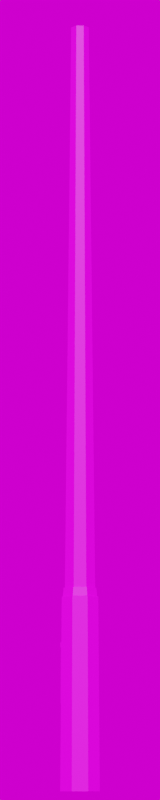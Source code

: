 # Source: Beton_5000.blend  (saved by Blender 3.3.6; exported with 4.5.12 LTS)
import bpy
from mathutils import Matrix  # noqa: F401  (used for matrix-valued properties, if any)

bpy.ops.wm.read_factory_settings(use_empty=True)
scene = bpy.context.scene
scene.name = 'Scene'

# ---- collections
col_collection = bpy.data.collections.new('Collection'); scene.collection.children.link(col_collection)

# ---- images (referenced by path relative to the original .blend; pixels are not part of the script)
import os
ASSET_DIR = os.environ.get("B2B_ASSET_DIR", "")  # directory of the original .blend (textures are referenced by path, not embedded)
HERE = os.path.dirname(os.path.abspath(__file__))  # packed textures are extracted next to this script under _unpacked/

def load_image(name, relpath, width, height, colorspace="sRGB"):
    """Load a texture the original file referenced (path relative to the .blend, or extracted next to this script)."""
    p = next((c for c in (os.path.join(HERE, relpath), os.path.join(ASSET_DIR, relpath)) if relpath and os.path.exists(c)), "")
    if p:
        img = bpy.data.images.load(p, check_existing=True)
        img.name = name
    else:  # same state as the original file: an image datablock whose file is absent (Cycles renders it pink)
        img = bpy.data.images.new(name, width, height)
        img.source = "FILE"
        img.filepath = "//" + (relpath or name)
    img.colorspace_settings.name = colorspace
    return img
img_rsl_abdecklung_jpg = load_image('RSL_Abdecklung.jpg', 'RSL_Abdecklung.jpg', 1024, 1024, 'sRGB')
img_59_concrete_bare_damaged_texture_seamless_jpg_001 = load_image('59_concrete_bare_damaged_texture-seamless.jpg.001', '59_concrete_bare_damaged_texture-seamless.jpg', 1024, 1024, 'sRGB')
img_kloofendal_48d_partly_cloudy_puresky_8k_hdr = load_image('kloofendal_48d_partly_cloudy_puresky_8k.hdr', 'kloofendal_48d_partly_cloudy_puresky_8k.hdr', 1024, 1024, 'Linear Rec.709')

# ---- materials (node trees are filled in below, after node groups)
mat_material_002 = bpy.data.materials.new('Material.002')
mat_material_002.roughness = 0.5
mat_spannbeton = bpy.data.materials.new('Spannbeton')
mat_spannbeton.roughness = 0.5

# ---- material node trees
mat_material_002.use_nodes = True; mat_material_002.node_tree.nodes.clear()
_N = mat_material_002.node_tree.nodes; _L = mat_material_002.node_tree.links
n0 = _N.new('ShaderNodeBsdfPrincipled'); n0.name = 'Principled BSDF'; n0.location = (1200, 0)
n0.distribution = 'GGX'
n0.subsurface_method = 'RANDOM_WALK_SKIN'
n0.inputs[3].default_value = 1.45
n0.inputs[27].default_value = (0.0, 0.0, 0.0, 1.0)
n0.inputs[28].default_value = 1.0
n1 = _N.new('ShaderNodeOutputMaterial'); n1.name = 'Material Output'; n1.location = (1500, 0)
n2 = _N.new('ShaderNodeTexImage'); n2.name = 'Image Texture'; n2.location = (600, 0)
n2.image = img_rsl_abdecklung_jpg
_L.new(n2.outputs[0], n0.inputs[0])
_L.new(n0.outputs[0], n1.inputs[0])
n1.is_active_output = True
mat_spannbeton.use_nodes = True; mat_spannbeton.node_tree.nodes.clear()
_N = mat_spannbeton.node_tree.nodes; _L = mat_spannbeton.node_tree.links
n0 = _N.new('ShaderNodeBsdfPrincipled'); n0.name = 'Principled BSDF'; n0.location = (1200, 0)
n0.distribution = 'GGX'
n0.subsurface_method = 'RANDOM_WALK_SKIN'
n0.inputs[3].default_value = 1.45
n0.inputs[27].default_value = (0.0, 0.0, 0.0, 1.0)
n0.inputs[28].default_value = 1.0
n1 = _N.new('ShaderNodeOutputMaterial'); n1.name = 'Material Output'; n1.location = (1500, 0)
n2 = _N.new('ShaderNodeTexImage'); n2.name = 'Image Texture'; n2.location = (600, 0)
n2.image = img_59_concrete_bare_damaged_texture_seamless_jpg_001
_L.new(n2.outputs[0], n0.inputs[0])
_L.new(n0.outputs[0], n1.inputs[0])
n1.is_active_output = True

# ---- world
world_world = bpy.data.worlds.new('World'); scene.world = world_world
world_world.use_nodes = True; world_world.node_tree.nodes.clear()
_N = world_world.node_tree.nodes; _L = world_world.node_tree.links
n0 = _N.new('ShaderNodeOutputWorld'); n0.name = 'World Output'; n0.location = (300, 300)
n1 = _N.new('ShaderNodeBackground'); n1.name = 'Background'; n1.location = (10, 300)
n2 = _N.new('ShaderNodeTexEnvironment'); n2.name = 'Environment Texture'; n2.location = (-280, 280)
n2.image = img_kloofendal_48d_partly_cloudy_puresky_8k_hdr
_L.new(n1.outputs[0], n0.inputs[0])
_L.new(n2.outputs[0], n1.inputs[0])
n0.is_active_output = True
world_world.color = (0.05088, 0.05088, 0.05088)
world_world.use_sun_shadow = False
world_world.sun_shadow_jitter_overblur = 0.0

# ---- cameras
cam_camera = bpy.data.cameras.new('Camera')
cam_camera.lens = 100.0

# ---- meshes
me_deckel = bpy.data.meshes.new('Deckel')
me_deckel.from_pydata([(-0.1117, 0.05, 0.5399), (-0.1238, 0.05, 0.54), (-0.1223, 0.05, 0.9028), (-0.128, 0.05, 0.8927), (-0.1287, 0.05, 0.9276), (-0.1117, 0.05, 0.9299), (-0.1117, -0.05, 0.5399), (-0.1238, -0.05, 0.54), (-0.1223, -0.05, 0.9028), (-0.128, -0.05, 0.8927), (-0.1287, -0.05, 0.9276), (-0.1117, -0.05, 0.9299), (-0.0703, 0.09, 0.5399), (-0.08231, 0.09, 0.54), (-0.08089, 0.09, 0.9028), (-0.08652, 0.09, 0.8927), (-0.08722, 0.09, 0.9276), (-0.0703, 0.09, 0.9299), (-0.0703, -0.09, 0.5399), (-0.08231, -0.09, 0.54), (-0.08089, -0.09, 0.9028), (-0.08652, -0.09, 0.8927), (-0.08722, -0.09, 0.9276), (-0.0703, -0.09, 0.9299)], [], [(8, 3, 2), (6, 1, 0), (11, 0, 5), (9, 4, 3), (7, 2, 1), (10, 5, 4), (13, 0, 1), (23, 6, 11), (15, 2, 3), (5, 16, 4), (2, 13, 1), (17, 12, 14), (6, 19, 7), (8, 21, 9), (22, 11, 10), (16, 14, 15), (16, 17, 14), (14, 12, 13), (12, 5, 0), (16, 3, 4), (19, 18, 20), (22, 21, 20), (22, 20, 23), (20, 18, 23), (9, 22, 10), (19, 8, 7), (8, 9, 3), (6, 7, 1), (11, 6, 0), (9, 10, 4), (7, 8, 2), (10, 11, 5), (13, 12, 0), (23, 18, 6), (15, 14, 2), (5, 17, 16), (2, 14, 13), (6, 18, 19), (8, 20, 21), (22, 23, 11), (12, 17, 5), (16, 15, 3), (9, 21, 22), (19, 20, 8)])
_uv = me_deckel.uv_layers.new(name='UVMap')
_uv.uv.foreach_set('vector', [0.799, 0.9008, 0.2245, 0.8753, 0.2245, 0.8971, 0.8098, 0.02049, 0.2813, 0.01882, 0.2813, 0.01848, 0.8015, 0.9709, 0.2813, 0.01848, 0.2199, 0.9677, 0.799, 0.879, 0.221, 0.9476, 0.2245, 0.8753, 0.8098, 0.02083, 0.2245, 0.8971, 0.2813, 0.01882, 0.7993, 0.9465, 0.2199, 0.9677, 0.221, 0.9476, 0.1188, 0.0252, 0.2813, 0.01848, 0.2813, 0.01882, 0.8962, 0.9928, 0.8098, 0.02049, 0.8015, 0.9709, 0.05601, 0.8863, 0.2245, 0.8971, 0.2245, 0.8753, 0.2199, 0.9677, 0.05084, 0.9567, 0.221, 0.9476, 0.2245, 0.8971, 0.1188, 0.0252, 0.2813, 0.01882, 0.04977, 0.9784, 0.1188, 0.02486, 0.05601, 0.9081, 0.8098, 0.02049, 0.9518, 0.04218, 0.8098, 0.02083, 0.799, 0.9008, 0.9171, 0.8931, 0.799, 0.879, 0.9135, 0.9567, 0.8015, 0.9709, 0.7993, 0.9465, 0.05084, 0.9567, 0.05601, 0.9081, 0.05601, 0.8863, 0.05084, 0.9567, 0.04977, 0.9784, 0.05601, 0.9081, 0.05601, 0.9081, 0.1188, 0.02486, 0.1188, 0.0252, 0.1188, 0.02486, 0.2199, 0.9677, 0.2813, 0.01848, 0.05084, 0.9567, 0.2245, 0.8753, 0.221, 0.9476, 0.9518, 0.04218, 0.9518, 0.04184, 0.9171, 0.9149, 0.9135, 0.9567, 0.9171, 0.8931, 0.9171, 0.9149, 0.9135, 0.9567, 0.9171, 0.9149, 0.8962, 0.9928, 0.9171, 0.9149, 0.9518, 0.04184, 0.8962, 0.9928, 0.799, 0.879, 0.9135, 0.9567, 0.7993, 0.9465, 0.9518, 0.04218, 0.799, 0.9008, 0.8098, 0.02083, 0.799, 0.9008, 0.799, 0.879, 0.2245, 0.8753, 0.8098, 0.02049, 0.8098, 0.02083, 0.2813, 0.01882, 0.8015, 0.9709, 0.8098, 0.02049, 0.2813, 0.01848, 0.799, 0.879, 0.7993, 0.9465, 0.221, 0.9476, 0.8098, 0.02083, 0.799, 0.9008, 0.2245, 0.8971, 0.7993, 0.9465, 0.8015, 0.9709, 0.2199, 0.9677, 0.1188, 0.0252, 0.1188, 0.02486, 0.2813, 0.01848, 0.8962, 0.9928, 0.9518, 0.04184, 0.8098, 0.02049, 0.05601, 0.8863, 0.05601, 0.9081, 0.2245, 0.8971, 0.2199, 0.9677, 0.04977, 0.9784, 0.05084, 0.9567, 0.2245, 0.8971, 0.05601, 0.9081, 0.1188, 0.0252, 0.8098, 0.02049, 0.9518, 0.04184, 0.9518, 0.04218, 0.799, 0.9008, 0.9171, 0.9149, 0.9171, 0.8931, 0.9135, 0.9567, 0.8962, 0.9928, 0.8015, 0.9709, 0.1188, 0.02486, 0.04977, 0.9784, 0.2199, 0.9677, 0.05084, 0.9567, 0.05601, 0.8863, 0.2245, 0.8753, 0.799, 0.879, 0.9171, 0.8931, 0.9135, 0.9567, 0.9518, 0.04218, 0.9171, 0.9149, 0.799, 0.9008])
me_deckel.materials.append(mat_material_002)
me_deckel.update()
me_deckel.normals_split_custom_set([tuple(v) for v in zip(*[iter([0.8731, 0.0, -0.4875, 0.8731, 0.0, -0.4875, 0.8731, 0.0, -0.4875, -0.01308, 0.0, -0.9999, -0.01308, 0.0, -0.9999, -0.01308, 0.0, -0.9999, 1.0, 0.0, 0.0, 1.0, 0.0, 0.0, 1.0, 0.0, 0.0, -0.9998, 0.0, -0.02027, -0.9998, 0.0, -0.02027, -0.9998, 0.0, -0.02027, -1.0, 0.0, 0.003892, -1.0, 0.0, 0.003892, -1.0, 0.0, 0.003892, -0.1379, 0.0, 0.9905, -0.1379, 0.0, 0.9905, -0.1379, 0.0, 0.9905, -0.01308, 0.01355, -0.9998, -0.01308, 0.01355, -0.9998, -0.01308, 0.01355, -0.9998, 0.6945, 0.7195, 0.0, 0.6945, 0.7195, 0.0, 0.6945, 0.7195, 0.0, 0.6475, -0.6709, -0.3615, 0.6475, -0.6709, -0.3615, 0.6475, -0.6709, -0.3615, -0.1365, 0.1414, 0.9805, -0.1365, 0.1414, 0.9805, -0.1365, 0.1414, 0.9805, -0.6944, 0.7195, 0.002703, -0.6944, 0.7195, 0.002703, -0.6944, 0.7195, 0.002703, 0.0, 1.0, 0.0, 0.0, 1.0, 0.0, 0.0, 1.0, 0.0, -0.01308, -0.01355, -0.9998, -0.01308, -0.01355, -0.9998, -0.01308, -0.01355, -0.9998, 0.6475, 0.6709, -0.3615, 0.6475, 0.6709, -0.3615, 0.6475, 0.6709, -0.3615, -0.1365, -0.1414, 0.9805, -0.1365, -0.1414, 0.9805, -0.1365, -0.1414, 0.9805, 0.0, 1.0, 0.0, 0.0, 1.0, 0.0, 0.0, 1.0, 0.0, 0.0, 1.0, -2.678e-07, 0.0, 1.0, -2.678e-07, 0.0, 1.0, -2.678e-07, 0.0, 1.0, 5.347e-08, 0.0, 1.0, 5.347e-08, 0.0, 1.0, 5.347e-08, 0.6945, -0.7195, 0.0, 0.6945, -0.7195, 0.0, 0.6945, -0.7195, 0.0, -0.6944, 0.7195, -0.01408, -0.6944, 0.7195, -0.01408, -0.6944, 0.7195, -0.01408, 0.0, -1.0, 2.673e-08, 0.0, -1.0, 2.673e-08, 0.0, -1.0, 2.673e-08, 0.0, -1.0, 0.0, 0.0, -1.0, 0.0, 0.0, -1.0, 0.0, 0.0, -1.0, -2.678e-07, 0.0, -1.0, -2.678e-07, 0.0, -1.0, -2.678e-07, 0.0, -1.0, 0.0, 0.0, -1.0, 0.0, 0.0, -1.0, 0.0, -0.6944, -0.7195, -0.01408, -0.6944, -0.7195, -0.01408, -0.6944, -0.7195, -0.01408, -0.6944, -0.7195, 0.002703, -0.6944, -0.7195, 0.002703, -0.6944, -0.7195, 0.002703, 0.8731, 0.0, -0.4875, 0.8731, 0.0, -0.4875, 0.8731, 0.0, -0.4875, -0.01308, 0.0, -0.9999, -0.01308, 0.0, -0.9999, -0.01308, 0.0, -0.9999, 1.0, 0.0, 0.0, 1.0, 0.0, 0.0, 1.0, 0.0, 0.0, -0.9998, 0.0, -0.02027, -0.9998, 0.0, -0.02027, -0.9998, 0.0, -0.02027, -1.0, 0.0, 0.003892, -1.0, 0.0, 0.003892, -1.0, 0.0, 0.003892, -0.1379, 0.0, 0.9905, -0.1379, 0.0, 0.9905, -0.1379, 0.0, 0.9905, -0.01308, 0.01355, -0.9998, -0.01308, 0.01355, -0.9998, -0.01308, 0.01355, -0.9998, 0.6945, 0.7195, 0.0, 0.6945, 0.7195, 0.0, 0.6945, 0.7195, 0.0, 0.6475, -0.6709, -0.3616, 0.6475, -0.6709, -0.3616, 0.6475, -0.6709, -0.3616, -0.1365, 0.1414, 0.9805, -0.1365, 0.1414, 0.9805, -0.1365, 0.1414, 0.9805, -0.6944, 0.7195, 0.002703, -0.6944, 0.7195, 0.002703, -0.6944, 0.7195, 0.002703, -0.01308, -0.01355, -0.9998, -0.01308, -0.01355, -0.9998, -0.01308, -0.01355, -0.9998, 0.6475, 0.6709, -0.3616, 0.6475, 0.6709, -0.3616, 0.6475, 0.6709, -0.3616, -0.1365, -0.1414, 0.9805, -0.1365, -0.1414, 0.9805, -0.1365, -0.1414, 0.9805, 0.6945, -0.7195, 0.0, 0.6945, -0.7195, 0.0, 0.6945, -0.7195, 0.0, -0.6944, 0.7195, -0.01406, -0.6944, 0.7195, -0.01406, -0.6944, 0.7195, -0.01406, -0.6944, -0.7195, -0.01406, -0.6944, -0.7195, -0.01406, -0.6944, -0.7195, -0.01406, -0.6944, -0.7195, 0.002703, -0.6944, -0.7195, 0.002703, -0.6944, -0.7195, 0.002703])] * 3)])
me_mast_002 = bpy.data.meshes.new('Mast.002')
me_mast_002.from_pydata([(0.0, 0.0, 5.0), (0.02411, -0.0582, 5.0), (0.03983, -0.09617, 1.273), (0.04287, -0.1035, 1.272), (0.0451, -0.1089, 1.216), (0.04799, -0.1159, 1.214), (0.05123, -0.1237, -0.001382), (0.0, 0.0, 5.0), (0.0582, -0.02411, 5.0), (0.09617, -0.03983, 1.273), (0.1035, -0.04287, 1.272), (0.1089, -0.0451, 1.216), (0.1159, -0.04799, 1.214), (0.1237, -0.05123, -0.001382), (0.0, 0.0, 5.0), (0.0582, 0.02411, 5.0), (0.09617, 0.03983, 1.273), (0.1035, 0.04287, 1.272), (0.1089, 0.0451, 1.216), (0.1159, 0.04799, 1.214), (0.1237, 0.05123, -0.001382), (0.0, 0.0, 5.0), (0.02411, 0.0582, 5.0), (0.03983, 0.09617, 1.273), (0.04287, 0.1035, 1.272), (0.0451, 0.1089, 1.216), (0.04799, 0.1159, 1.214), (0.05123, 0.1237, -0.001382), (0.0, 0.0, 5.0), (-0.02411, 0.0582, 5.0), (-0.03983, 0.09617, 1.273), (-0.04287, 0.1035, 1.272), (-0.0451, 0.1089, 1.216), (-0.04799, 0.1159, 1.214), (-0.05123, 0.1237, -0.001382), (0.0, 0.0, 5.0), (-0.0582, 0.02411, 5.0), (-0.09617, 0.03983, 1.273), (-0.1035, 0.04287, 1.272), (-0.1089, 0.0451, 1.216), (-0.1159, 0.04799, 1.214), (-0.1237, 0.05123, -0.001382), (0.0, 0.0, 5.0), (-0.0582, -0.02411, 5.0), (-0.09617, -0.03983, 1.273), (-0.1035, -0.04287, 1.272), (-0.1089, -0.0451, 1.216), (-0.1159, -0.04799, 1.214), (-0.1237, -0.05123, -0.001382), (0.0, 0.0, 5.0), (-0.02411, -0.0582, 5.0), (-0.03983, -0.09617, 1.273), (-0.04287, -0.1035, 1.272), (-0.0451, -0.1089, 1.216), (-0.04799, -0.1159, 1.214), (-0.05123, -0.1237, -0.001382)], [], [(1, 7, 0), (8, 14, 7), (15, 21, 14), (22, 28, 21), (29, 35, 28), (36, 42, 35), (43, 49, 42), (49, 1, 0), (2, 8, 1), (9, 15, 8), (16, 22, 15), (23, 29, 22), (29, 37, 36), (37, 43, 36), (44, 50, 43), (50, 2, 1), (3, 9, 2), (10, 16, 9), (17, 23, 16), (24, 30, 23), (30, 38, 37), (38, 44, 37), (44, 52, 51), (52, 2, 51), (4, 10, 3), (11, 17, 10), (18, 24, 17), (25, 31, 24), (32, 38, 31), (39, 45, 38), (45, 53, 52), (52, 4, 3), (5, 11, 4), (12, 18, 11), (19, 25, 18), (26, 32, 25), (33, 39, 32), (40, 46, 39), (47, 53, 46), (54, 4, 53), (6, 12, 5), (13, 19, 12), (20, 26, 19), (27, 33, 26), (34, 40, 33), (41, 47, 40), (48, 54, 47), (55, 5, 54), (1, 8, 7), (8, 15, 14), (15, 22, 21), (22, 29, 28), (29, 36, 35), (36, 43, 42), (43, 50, 49), (49, 50, 1), (2, 9, 8), (9, 16, 15), (16, 23, 22), (23, 30, 29), (29, 30, 37), (37, 44, 43), (44, 51, 50), (50, 51, 2), (3, 10, 9), (10, 17, 16), (17, 24, 23), (24, 31, 30), (30, 31, 38), (38, 45, 44), (44, 45, 52), (52, 3, 2), (4, 11, 10), (11, 18, 17), (18, 25, 24), (25, 32, 31), (32, 39, 38), (39, 46, 45), (45, 46, 53), (52, 53, 4), (5, 12, 11), (12, 19, 18), (19, 26, 25), (26, 33, 32), (33, 40, 39), (40, 47, 46), (47, 54, 53), (54, 5, 4), (6, 13, 12), (13, 20, 19), (20, 27, 26), (27, 34, 33), (34, 41, 40), (41, 48, 47), (48, 55, 54), (55, 6, 5)])
me_mast_002.polygons.foreach_set('use_smooth', [True] * 96)
_k = set([(0, 1), (1, 2), (1, 8), (1, 49), (1, 50), (2, 9), (2, 51), (3, 4), (3, 10), (3, 52), (4, 11), (4, 53), (5, 6), (5, 12), (5, 54), (8, 9), (8, 15), (9, 16), (10, 11), (10, 17), (11, 18), (12, 13), (12, 19), (15, 16), (15, 22), (16, 23), (17, 18), (17, 24), (18, 25), (19, 20), (19, 26), (22, 23), (22, 29), (23, 30), (24, 25), (24, 31), (25, 32), (26, 27), (26, 33), (29, 30), (29, 36), (30, 37), (31, 32), (31, 38), (32, 39), (33, 34), (33, 40), (36, 37), (36, 43), (37, 44), (38, 39), (38, 45), (39, 46), (40, 41), (40, 47), (42, 43), (43, 44), (43, 49), (43, 50), (44, 51), (45, 46), (45, 52), (46, 53), (47, 48), (47, 54), (50, 51), (52, 53), (54, 55)])
me_mast_002.attributes.new('sharp_edge', 'BOOLEAN', 'EDGE').data.foreach_set('value', [ (min(e.vertices), max(e.vertices)) in _k for e in me_mast_002.edges])
_uv = me_mast_002.uv_layers.new(name='UVMap')
_uv.uv.foreach_set('vector', [1.391, -2.603, 1.342, -2.484, 1.342, -2.484, 1.461, -2.533, 1.342, -2.484, 1.342, -2.484, 1.461, -2.435, 1.342, -2.484, 1.342, -2.484, 1.391, -2.365, 1.342, -2.484, 1.342, -2.484, 1.293, -2.365, 1.342, -2.484, 1.342, -2.484, 1.223, -2.435, 1.342, -2.484, 1.342, -2.484, 1.223, -2.533, 1.342, -2.484, 1.342, -2.484, 1.342, -2.484, 1.391, -2.603, 1.342, -2.484, -0.6484, 4.5, -0.7792, -3.497, -0.6806, -3.497, -0.8113, 4.5, -0.8489, -3.5, -0.7792, -3.497, 0.1354, -3.5, 0.2661, 4.497, 0.1675, 4.497, -1.32, -3.496, -1.173, 4.497, -1.242, 4.5, -1.173, 4.497, -1.042, -3.5, -1.074, 4.497, -1.042, -3.5, -1.004, 4.5, -1.074, 4.497, -0.3704, 4.5, -0.5011, -3.497, -0.4025, -3.497, -0.5011, -3.497, -0.6484, 4.496, -0.5708, -3.5, 1.347, -3.026, 1.516, -3.011, 1.353, -3.011, 1.522, -3.026, 1.631, -2.896, 1.516, -3.011, 1.646, -2.902, 1.631, -2.733, 1.631, -2.896, 1.646, -2.727, 1.516, -2.618, 1.631, -2.733, 1.516, -2.618, 1.347, -2.603, 1.353, -2.618, 1.347, -2.603, 1.238, -2.733, 1.353, -2.618, 1.238, -2.733, 1.223, -2.902, 1.238, -2.896, 1.223, -2.902, 1.353, -3.011, 1.238, -2.896, 1.223, -2.05, 1.343, -2.23, 1.343, -2.055, 1.223, -2.235, 1.347, -2.354, 1.343, -2.23, 1.226, -1.605, 1.343, -1.787, 1.345, -1.611, 1.223, -1.789, 1.345, -1.911, 1.343, -1.787, 1.226, -1.29, 1.343, -1.472, 1.345, -1.297, 1.223, -1.475, 1.345, -1.596, 1.343, -1.472, 1.343, -1.11, 1.223, -1.29, 1.343, -1.286, 1.347, -1.931, 1.223, -2.05, 1.343, -2.055, 1.558, -3.026, 1.368, -3.041, 1.552, -3.041, 1.362, -3.026, 1.237, -3.171, 1.368, -3.041, 1.223, -3.165, 1.237, -3.355, 1.237, -3.171, 1.223, -3.361, 1.368, -3.486, 1.237, -3.355, 1.362, -3.5, 1.552, -3.486, 1.368, -3.486, 1.558, -3.5, 1.682, -3.355, 1.552, -3.486, 1.697, -3.361, 1.682, -3.171, 1.682, -3.355, 1.697, -3.165, 1.552, -3.041, 1.682, -3.171, -0.2222, -3.5, -0.01939, -0.8928, -0.2156, -0.8928, -0.01276, -3.5, 0.1194, -0.8878, -0.01939, -0.8928, 0.2982, -3.499, 0.5171, -0.8928, 0.3209, -0.8916, 0.5077, -3.5, 0.6559, -0.8887, 0.5171, -0.8928, 0.6559, -3.499, 0.8747, -0.8928, 0.6785, -0.8916, 0.8654, -3.5, 1.014, -0.8887, 0.8747, -0.8928, 1.014, -3.5, 1.216, -0.8928, 1.02, -0.8928, -0.3704, -3.495, -0.2156, -0.8928, -0.3544, -0.8878, 1.391, -2.603, 1.461, -2.533, 1.342, -2.484, 1.461, -2.533, 1.461, -2.435, 1.342, -2.484, 1.461, -2.435, 1.391, -2.365, 1.342, -2.484, 1.391, -2.365, 1.293, -2.365, 1.342, -2.484, 1.293, -2.365, 1.223, -2.435, 1.342, -2.484, 1.223, -2.435, 1.223, -2.533, 1.342, -2.484, 1.223, -2.533, 1.293, -2.603, 1.342, -2.484, 1.342, -2.484, 1.293, -2.603, 1.391, -2.603, -0.6484, 4.5, -0.8113, 4.5, -0.7792, -3.497, -0.8113, 4.5, -0.9265, 4.496, -0.8489, -3.5, 0.1354, -3.5, 0.2982, -3.5, 0.2661, 4.497, -1.32, -3.496, -1.205, -3.5, -1.173, 4.497, -1.173, 4.497, -1.205, -3.5, -1.042, -3.5, -1.042, -3.5, -0.9265, -3.496, -1.004, 4.5, -0.3704, 4.5, -0.5332, 4.5, -0.5011, -3.497, -0.5011, -3.497, -0.5332, 4.5, -0.6484, 4.496, 1.347, -3.026, 1.522, -3.026, 1.516, -3.011, 1.522, -3.026, 1.646, -2.902, 1.631, -2.896, 1.646, -2.902, 1.646, -2.727, 1.631, -2.733, 1.646, -2.727, 1.522, -2.603, 1.516, -2.618, 1.516, -2.618, 1.522, -2.603, 1.347, -2.603, 1.347, -2.603, 1.223, -2.727, 1.238, -2.733, 1.238, -2.733, 1.223, -2.727, 1.223, -2.902, 1.223, -2.902, 1.347, -3.026, 1.353, -3.011, 1.223, -2.05, 1.223, -2.235, 1.343, -2.23, 1.223, -2.235, 1.228, -2.365, 1.347, -2.354, 1.226, -1.605, 1.223, -1.789, 1.343, -1.787, 1.223, -1.789, 1.226, -1.92, 1.345, -1.911, 1.226, -1.29, 1.223, -1.475, 1.343, -1.472, 1.223, -1.475, 1.226, -1.605, 1.345, -1.596, 1.343, -1.11, 1.223, -1.106, 1.223, -1.29, 1.347, -1.931, 1.228, -1.92, 1.223, -2.05, 1.558, -3.026, 1.362, -3.026, 1.368, -3.041, 1.362, -3.026, 1.223, -3.165, 1.237, -3.171, 1.223, -3.165, 1.223, -3.361, 1.237, -3.355, 1.223, -3.361, 1.362, -3.5, 1.368, -3.486, 1.362, -3.5, 1.558, -3.5, 1.552, -3.486, 1.558, -3.5, 1.697, -3.361, 1.682, -3.355, 1.697, -3.361, 1.697, -3.165, 1.682, -3.171, 1.697, -3.165, 1.558, -3.026, 1.552, -3.041, -0.2222, -3.5, -0.01276, -3.5, -0.01939, -0.8928, -0.01276, -3.5, 0.1354, -3.495, 0.1194, -0.8878, 0.2982, -3.499, 0.5077, -3.5, 0.5171, -0.8928, 0.5077, -3.5, 0.6559, -3.496, 0.6559, -0.8887, 0.6559, -3.499, 0.8654, -3.5, 0.8747, -0.8928, 0.8654, -3.5, 1.014, -3.496, 1.014, -0.8887, 1.014, -3.5, 1.223, -3.5, 1.216, -0.8928, -0.3704, -3.495, -0.2222, -3.5, -0.2156, -0.8928])
me_mast_002.materials.append(mat_spannbeton)
me_mast_002.update()
me_mast_002.normals_split_custom_set([tuple(v) for v in zip(*[iter([0.001625, -0.001616, 1.0, 0.000325, -0.0003233, 1.0, 0.0, 0.0, 1.0, 0.001959, -0.0008081, 1.0, 0.0004588, 0.0, 1.0, 0.000325, -0.0003233, 1.0, 0.001954, 0.0008081, 1.0, 0.0003228, 0.0003233, 1.0, 0.0004588, 0.0, 1.0, 0.0007752, 0.001965, 1.0, -1.274e-05, 0.0004629, 1.0, 0.0003228, 0.0003233, 1.0, -0.0008708, 0.001986, 1.0, -0.0003356, 0.0003314, 1.0, -1.274e-05, 0.0004629, 1.0, -0.002012, 0.0008284, 1.0, -0.0007823, 0.0, 1.0, -0.0003356, 0.0003314, 1.0, 0.3827, -0.9239, -3.859e-06, 0.3827, -0.9239, 5.809e-08, 0.3827, -0.9239, -8.355e-05, -0.9239, -0.3827, 5.274e-07, -0.9239, -0.3827, 6.378e-05, -0.9239, -0.3827, -1.935e-06, 0.7071, -0.7071, 0.01019, 0.7071, -0.7071, 0.01019, 0.7071, -0.7071, 0.01019, 0.9999, 0.0, 0.01019, 0.9999, 0.0, 0.01019, 0.9999, 0.0, 0.01019, 0.7071, 0.7071, 0.01019, 0.7071, 0.7071, 0.01019, 0.7071, 0.7071, 0.01019, -6.164e-09, 0.9999, 0.01019, -7.362e-07, 0.9999, 0.01019, -7.463e-07, 0.9999, 0.01019, -0.7071, 0.7071, 0.01019, -0.7071, 0.7071, 0.01019, -0.7071, 0.7071, 0.01019, -0.9999, 0.0, 0.01019, -0.9999, 0.0, 0.01019, -0.9999, 0.0, 0.01019, -0.7071, -0.7071, 0.01019, -0.7071, -0.7071, 0.01019, -0.7071, -0.7071, 0.01019, -7.362e-07, -0.9999, 0.01019, -6.164e-09, -0.9999, 0.01019, -7.463e-07, -0.9999, 0.01019, 0.07031, -0.1697, 0.983, 0.1697, -0.0703, 0.983, 0.0703, -0.1697, 0.983, 0.1697, -0.07031, 0.983, 0.1697, 0.0703, 0.983, 0.1697, -0.0703, 0.983, 0.1697, 0.07031, 0.983, 0.0703, 0.1697, 0.983, 0.1697, 0.0703, 0.983, 0.07031, 0.1697, 0.983, -0.0703, 0.1697, 0.983, 0.0703, 0.1697, 0.983, -0.0703, 0.1697, 0.983, -0.1697, 0.07031, 0.983, -0.1697, 0.0703, 0.983, -0.1697, 0.07031, 0.983, -0.1697, -0.0703, 0.983, -0.1697, 0.0703, 0.983, -0.1697, -0.0703, 0.983, -0.07031, -0.1697, 0.983, -0.07031, -0.1697, 0.983, -0.07031, -0.1697, 0.983, 0.0703, -0.1697, 0.983, -0.07031, -0.1697, 0.983, 0.7038, -0.7038, 0.09642, 0.7038, -0.7038, 0.09642, 0.7038, -0.7038, 0.09642, 0.9953, 0.0, 0.09643, 0.9953, 0.0, 0.09643, 0.9953, 0.0, 0.09643, 0.7038, 0.7038, 0.09642, 0.7038, 0.7038, 0.09642, 0.7038, 0.7038, 0.09642, 0.0, 0.9953, 0.09643, 0.0, 0.9953, 0.09643, 0.0, 0.9953, 0.09643, -0.7038, 0.7038, 0.09642, -0.7038, 0.7038, 0.09642, -0.7038, 0.7038, 0.09642, -0.9953, 0.0, 0.09643, -0.9953, 0.0, 0.09643, -0.9953, 0.0, 0.09643, -0.7038, -0.7038, 0.09642, -0.7038, -0.7038, 0.09642, -0.7038, -0.7038, 0.09642, 0.0, -0.9953, 0.09643, 0.0, -0.9953, 0.09643, 0.0, -0.9953, 0.09643, 0.1254, -0.3028, 0.9448, 0.3028, -0.1254, 0.9448, 0.1254, -0.3028, 0.9448, 0.3028, -0.1254, 0.9448, 0.3028, 0.1254, 0.9448, 0.3028, -0.1254, 0.9448, 0.3028, 0.1254, 0.9448, 0.1254, 0.3028, 0.9448, 0.3028, 0.1254, 0.9448, 0.1254, 0.3028, 0.9448, -0.1254, 0.3028, 0.9448, 0.1254, 0.3028, 0.9448, -0.1254, 0.3028, 0.9448, -0.3028, 0.1254, 0.9448, -0.1254, 0.3028, 0.9448, -0.3028, 0.1254, 0.9448, -0.3028, -0.1254, 0.9448, -0.3028, 0.1254, 0.9448, -0.3028, -0.1254, 0.9448, -0.1254, -0.3028, 0.9448, -0.3028, -0.1254, 0.9448, -0.1254, -0.3028, 0.9448, 0.1254, -0.3028, 0.9448, -0.1254, -0.3028, 0.9448, 0.7071, -0.7071, 0.006442, 0.7071, -0.7071, 0.006442, 0.7071, -0.7071, 0.006442, 1.0, 0.0, 0.006442, 1.0, 0.0, 0.006442, 1.0, 0.0, 0.006442, 0.7071, 0.7071, 0.006442, 0.7071, 0.7071, 0.006442, 0.7071, 0.7071, 0.006442, 0.0, 1.0, 0.006442, 0.0, 1.0, 0.006442, 0.0, 1.0, 0.006442, -0.7071, 0.7071, 0.006442, -0.7071, 0.7071, 0.006442, -0.7071, 0.7071, 0.006442, -1.0, 0.0, 0.006442, -1.0, 0.0, 0.006442, -1.0, 0.0, 0.006442, -0.7071, -0.7071, 0.006442, -0.7071, -0.7071, 0.006442, -0.7071, -0.7071, 0.006442, 0.0, -1.0, 0.006442, 0.0, -1.0, 0.006442, 0.0, -1.0, 0.006442, 0.001625, -0.001616, 1.0, 0.001959, -0.0008081, 1.0, 0.000325, -0.0003233, 1.0, 0.001959, -0.0008081, 1.0, 0.001954, 0.0008081, 1.0, 0.0004588, 0.0, 1.0, 0.001954, 0.0008081, 1.0, 0.0007752, 0.001965, 1.0, 0.0003228, 0.0003233, 1.0, 0.0007752, 0.001965, 1.0, -0.0008708, 0.001986, 1.0, -1.274e-05, 0.0004629, 1.0, -0.0008708, 0.001986, 1.0, -0.002012, 0.0008284, 1.0, -0.0003356, 0.0003314, 1.0, -0.002012, 0.0008284, 1.0, -0.002347, 0.0, 1.0, -0.0007823, 0.0, 1.0, -0.001635, -0.001616, 1.0, -0.0008602, -0.001937, 1.0, -0.0008601, -0.001937, 1.0, -0.0008601, -0.001937, 1.0, -0.0008602, -0.001937, 1.0, -8.495e-05, -0.002257, 1.0, 0.7071, -0.7071, 0.01019, 0.7071, -0.7071, 0.01019, 0.7071, -0.7071, 0.01019, 0.9999, 0.0, 0.01019, 0.9999, 0.0, 0.01019, 0.9999, 0.0, 0.01019, 0.7071, 0.7071, 0.01019, 0.7071, 0.7071, 0.01019, 0.7071, 0.7071, 0.01019, -6.164e-09, 0.9999, 0.01019, 0.0, 0.9999, 0.01019, -7.362e-07, 0.9999, 0.01019, -0.7071, 0.7071, 0.01019, -0.7071, 0.7071, 0.01019, -0.7071, 0.7071, 0.01019, -0.9999, 0.0, 0.01019, -0.9999, 0.0, 0.01019, -0.9999, 0.0, 0.01019, -0.7071, -0.7071, 0.01019, -0.7071, -0.7071, 0.01019, -0.7071, -0.7071, 0.01019, -7.362e-07, -0.9999, 0.01019, 0.0, -0.9999, 0.01019, -6.164e-09, -0.9999, 0.01019, 0.07031, -0.1697, 0.983, 0.1697, -0.07031, 0.983, 0.1697, -0.0703, 0.983, 0.1697, -0.07031, 0.983, 0.1697, 0.07031, 0.983, 0.1697, 0.0703, 0.983, 0.1697, 0.07031, 0.983, 0.07031, 0.1697, 0.983, 0.0703, 0.1697, 0.983, 0.07031, 0.1697, 0.983, -0.0703, 0.1697, 0.983, -0.0703, 0.1697, 0.983, -0.0703, 0.1697, 0.983, -0.0703, 0.1697, 0.983, -0.1697, 0.07031, 0.983, -0.1697, 0.07031, 0.983, -0.1697, -0.07031, 0.983, -0.1697, -0.0703, 0.983, -0.1697, -0.0703, 0.983, -0.1697, -0.07031, 0.983, -0.07031, -0.1697, 0.983, -0.07031, -0.1697, 0.983, 0.07031, -0.1697, 0.983, 0.0703, -0.1697, 0.983, 0.7038, -0.7038, 0.09642, 0.7038, -0.7038, 0.09642, 0.7038, -0.7038, 0.09642, 0.9953, 0.0, 0.09643, 0.9953, 0.0, 0.09643, 0.9953, 0.0, 0.09643, 0.7038, 0.7038, 0.09642, 0.7038, 0.7038, 0.09642, 0.7038, 0.7038, 0.09642, 0.0, 0.9953, 0.09643, 0.0, 0.9953, 0.09643, 0.0, 0.9953, 0.09643, -0.7038, 0.7038, 0.09642, -0.7038, 0.7038, 0.09642, -0.7038, 0.7038, 0.09642, -0.9953, 0.0, 0.09643, -0.9953, 0.0, 0.09643, -0.9953, 0.0, 0.09643, -0.7038, -0.7038, 0.09642, -0.7038, -0.7038, 0.09642, -0.7038, -0.7038, 0.09642, 0.0, -0.9953, 0.09643, 0.0, -0.9953, 0.09643, 0.0, -0.9953, 0.09643, 0.1254, -0.3028, 0.9448, 0.3028, -0.1254, 0.9448, 0.3028, -0.1254, 0.9448, 0.3028, -0.1254, 0.9448, 0.3028, 0.1254, 0.9448, 0.3028, 0.1254, 0.9448, 0.3028, 0.1254, 0.9448, 0.1254, 0.3028, 0.9448, 0.1254, 0.3028, 0.9448, 0.1254, 0.3028, 0.9448, -0.1254, 0.3028, 0.9448, -0.1254, 0.3028, 0.9448, -0.1254, 0.3028, 0.9448, -0.3028, 0.1254, 0.9448, -0.3028, 0.1254, 0.9448, -0.3028, 0.1254, 0.9448, -0.3028, -0.1254, 0.9448, -0.3028, -0.1254, 0.9448, -0.3028, -0.1254, 0.9448, -0.1254, -0.3028, 0.9448, -0.1254, -0.3028, 0.9448, -0.1254, -0.3028, 0.9448, 0.1254, -0.3028, 0.9448, 0.1254, -0.3028, 0.9448, 0.7071, -0.7071, 0.006442, 0.7071, -0.7071, 0.006442, 0.7071, -0.7071, 0.006442, 1.0, 0.0, 0.006442, 1.0, 0.0, 0.006442, 1.0, 0.0, 0.006442, 0.7071, 0.7071, 0.006442, 0.7071, 0.7071, 0.006442, 0.7071, 0.7071, 0.006442, 0.0, 1.0, 0.006442, 0.0, 1.0, 0.006442, 0.0, 1.0, 0.006442, -0.7071, 0.7071, 0.006442, -0.7071, 0.7071, 0.006442, -0.7071, 0.7071, 0.006442, -1.0, 0.0, 0.006442, -1.0, 0.0, 0.006442, -1.0, 0.0, 0.006442, -0.7071, -0.7071, 0.006442, -0.7071, -0.7071, 0.006442, -0.7071, -0.7071, 0.006442, 0.0, -1.0, 0.006442, 0.0, -1.0, 0.006442, 0.0, -1.0, 0.006442])] * 3)])

# ---- objects
ob_camera = bpy.data.objects.new('Camera', cam_camera)
ob_deckel = bpy.data.objects.new('Deckel', me_deckel)
ob_mast_002 = bpy.data.objects.new('Mast.002', me_mast_002)

# ---- transforms, parenting, visibility, modifiers, constraints
ob_camera.location = (10.0, -10.0, 0.0)
ob_camera.rotation_euler = (1.745, 0.0, 0.7854)
ob_deckel.location = (0.0, 0.0, 0.0)
ob_mast_002.location = (0.0, 0.0, 0.0)

# ---- collection membership
col_collection.objects.link(ob_camera)
col_collection.objects.link(ob_deckel)
col_collection.objects.link(ob_mast_002)

# ---- scene / render settings (as saved in the file)
scene.camera = ob_camera
scene.frame_start = 1; scene.frame_end = 250; scene.frame_set(1)
scene.render.engine = 'CYCLES'
scene.render.resolution_x = 100
scene.render.resolution_y = 500
scene.cycles.sampling_pattern = 'TABULATED_SOBOL'
scene.cycles.use_light_tree = False
scene.view_settings.view_transform = 'Filmic'
bpy.context.view_layer.update()

# ---- added for rendering (the .blend has no usable light): sun
light_auto_sun = bpy.data.lights.new('AutoSun', 'SUN')
light_auto_sun.energy = 3.0
light_auto_sun.angle = 0.0523599
ob_auto_sun = bpy.data.objects.new('AutoSun', light_auto_sun)
scene.collection.objects.link(ob_auto_sun)
ob_auto_sun.rotation_euler = (0.872665, 0.174533, 0.523599)
bpy.context.view_layer.update()

